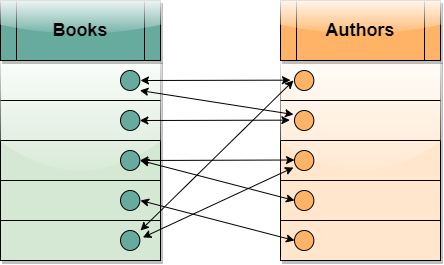

The diagram above was exported from draw.io. Its source (the exported page's mxGraphModel, read from the mxfile embedded in the PNG):
<mxGraphModel dx="716" dy="400" grid="1" gridSize="10" guides="1" tooltips="1" connect="1" arrows="1" fold="1" page="1" pageScale="1" pageWidth="827" pageHeight="1169" math="0" shadow="0">
  <root>
    <mxCell id="WIyWlLk6GJQsqaUBKTNV-0" />
    <mxCell id="WIyWlLk6GJQsqaUBKTNV-1" parent="WIyWlLk6GJQsqaUBKTNV-0" />
    <mxCell id="kDwrrtvbMvYhLsKGPAvK-18" value="" style="rounded=0;whiteSpace=wrap;html=1;fontSize=15;fontColor=#FFFFFF;labelBackgroundColor=#FF99FF;labelBorderColor=#000000;fillColor=#D5E8D4;shadow=1;glass=1;" vertex="1" parent="WIyWlLk6GJQsqaUBKTNV-1">
      <mxGeometry x="120" y="120" width="160" height="200" as="geometry" />
    </mxCell>
    <mxCell id="kDwrrtvbMvYhLsKGPAvK-19" value="" style="endArrow=none;html=1;fontSize=15;fontColor=#FFFFFF;" edge="1" parent="WIyWlLk6GJQsqaUBKTNV-1">
      <mxGeometry width="50" height="50" relative="1" as="geometry">
        <mxPoint x="120" y="200" as="sourcePoint" />
        <mxPoint x="280" y="200" as="targetPoint" />
      </mxGeometry>
    </mxCell>
    <mxCell id="kDwrrtvbMvYhLsKGPAvK-20" value="" style="endArrow=none;html=1;fontSize=15;fontColor=#FFFFFF;shadow=0;" edge="1" parent="WIyWlLk6GJQsqaUBKTNV-1">
      <mxGeometry width="50" height="50" relative="1" as="geometry">
        <mxPoint x="120" y="160" as="sourcePoint" />
        <mxPoint x="280" y="160" as="targetPoint" />
      </mxGeometry>
    </mxCell>
    <mxCell id="kDwrrtvbMvYhLsKGPAvK-21" value="" style="endArrow=none;html=1;fontSize=15;fontColor=#FFFFFF;" edge="1" parent="WIyWlLk6GJQsqaUBKTNV-1">
      <mxGeometry width="50" height="50" relative="1" as="geometry">
        <mxPoint x="120" y="240" as="sourcePoint" />
        <mxPoint x="280" y="240" as="targetPoint" />
      </mxGeometry>
    </mxCell>
    <mxCell id="kDwrrtvbMvYhLsKGPAvK-22" value="" style="endArrow=none;html=1;fontSize=15;fontColor=#FFFFFF;" edge="1" parent="WIyWlLk6GJQsqaUBKTNV-1">
      <mxGeometry width="50" height="50" relative="1" as="geometry">
        <mxPoint x="120" y="280" as="sourcePoint" />
        <mxPoint x="280" y="280" as="targetPoint" />
      </mxGeometry>
    </mxCell>
    <mxCell id="kDwrrtvbMvYhLsKGPAvK-23" value="" style="rounded=0;whiteSpace=wrap;html=1;fontSize=15;fontColor=#FFFFFF;labelBackgroundColor=#66FF66;fillColor=#FFE6CC;shadow=1;comic=0;glass=1;" vertex="1" parent="WIyWlLk6GJQsqaUBKTNV-1">
      <mxGeometry x="400" y="120" width="160" height="200" as="geometry" />
    </mxCell>
    <mxCell id="kDwrrtvbMvYhLsKGPAvK-24" value="" style="endArrow=none;html=1;fontSize=15;fontColor=#FFFFFF;" edge="1" parent="WIyWlLk6GJQsqaUBKTNV-1">
      <mxGeometry width="50" height="50" relative="1" as="geometry">
        <mxPoint x="400" y="160" as="sourcePoint" />
        <mxPoint x="560" y="160" as="targetPoint" />
      </mxGeometry>
    </mxCell>
    <mxCell id="kDwrrtvbMvYhLsKGPAvK-25" value="" style="endArrow=none;html=1;fontSize=15;fontColor=#FFFFFF;" edge="1" parent="WIyWlLk6GJQsqaUBKTNV-1">
      <mxGeometry width="50" height="50" relative="1" as="geometry">
        <mxPoint x="400" y="200" as="sourcePoint" />
        <mxPoint x="560" y="200" as="targetPoint" />
      </mxGeometry>
    </mxCell>
    <mxCell id="kDwrrtvbMvYhLsKGPAvK-26" value="" style="endArrow=none;html=1;fontSize=15;fontColor=#FFFFFF;" edge="1" parent="WIyWlLk6GJQsqaUBKTNV-1">
      <mxGeometry width="50" height="50" relative="1" as="geometry">
        <mxPoint x="400" y="240" as="sourcePoint" />
        <mxPoint x="560" y="240" as="targetPoint" />
      </mxGeometry>
    </mxCell>
    <mxCell id="kDwrrtvbMvYhLsKGPAvK-27" value="" style="endArrow=none;html=1;fontSize=15;fontColor=#FFFFFF;" edge="1" parent="WIyWlLk6GJQsqaUBKTNV-1">
      <mxGeometry width="50" height="50" relative="1" as="geometry">
        <mxPoint x="400" y="280" as="sourcePoint" />
        <mxPoint x="560" y="280" as="targetPoint" />
      </mxGeometry>
    </mxCell>
    <mxCell id="kDwrrtvbMvYhLsKGPAvK-28" value="&lt;font color=&quot;#000000&quot; size=&quot;1&quot;&gt;&lt;b style=&quot;font-size: 18px&quot;&gt;Books&lt;/b&gt;&lt;/font&gt;" style="shape=process;whiteSpace=wrap;html=1;backgroundOutline=1;fontSize=15;fontColor=#FFFFFF;fillColor=#67AB9F;shadow=1;glass=1;rounded=0;" vertex="1" parent="WIyWlLk6GJQsqaUBKTNV-1">
      <mxGeometry x="120" y="60" width="160" height="60" as="geometry" />
    </mxCell>
    <mxCell id="kDwrrtvbMvYhLsKGPAvK-29" value="&lt;font color=&quot;#000000&quot; size=&quot;1&quot;&gt;&lt;b style=&quot;font-size: 18px&quot;&gt;Authors&lt;/b&gt;&lt;/font&gt;" style="shape=process;whiteSpace=wrap;html=1;backgroundOutline=1;fontSize=15;fontColor=#FFFFFF;fillColor=#FFB366;shadow=1;comic=0;glass=1;" vertex="1" parent="WIyWlLk6GJQsqaUBKTNV-1">
      <mxGeometry x="400" y="60" width="160" height="60" as="geometry" />
    </mxCell>
    <mxCell id="kDwrrtvbMvYhLsKGPAvK-31" value="" style="ellipse;whiteSpace=wrap;html=1;aspect=fixed;labelBackgroundColor=#7EA6E0;fontSize=15;fontColor=#FFFFFF;fillColor=#67AB9F;" vertex="1" parent="WIyWlLk6GJQsqaUBKTNV-1">
      <mxGeometry x="240" y="250" width="19.35" height="20" as="geometry" />
    </mxCell>
    <mxCell id="kDwrrtvbMvYhLsKGPAvK-33" value="" style="ellipse;whiteSpace=wrap;html=1;aspect=fixed;labelBackgroundColor=#7EA6E0;fontSize=15;fontColor=#FFFFFF;fillColor=#67AB9F;" vertex="1" parent="WIyWlLk6GJQsqaUBKTNV-1">
      <mxGeometry x="240" y="290" width="19.35" height="20" as="geometry" />
    </mxCell>
    <mxCell id="kDwrrtvbMvYhLsKGPAvK-35" value="" style="ellipse;whiteSpace=wrap;html=1;aspect=fixed;labelBackgroundColor=#7EA6E0;fontSize=15;fontColor=#FFFFFF;fillColor=#67AB9F;" vertex="1" parent="WIyWlLk6GJQsqaUBKTNV-1">
      <mxGeometry x="240" y="210" width="19.35" height="20" as="geometry" />
    </mxCell>
    <mxCell id="kDwrrtvbMvYhLsKGPAvK-36" value="" style="ellipse;whiteSpace=wrap;html=1;aspect=fixed;labelBackgroundColor=#7EA6E0;fontSize=15;fontColor=#FFFFFF;fillColor=#67AB9F;" vertex="1" parent="WIyWlLk6GJQsqaUBKTNV-1">
      <mxGeometry x="240" y="170" width="19.35" height="20" as="geometry" />
    </mxCell>
    <mxCell id="kDwrrtvbMvYhLsKGPAvK-37" value="" style="ellipse;whiteSpace=wrap;html=1;aspect=fixed;labelBackgroundColor=#7EA6E0;fontSize=15;fontColor=#FFFFFF;fillColor=#67AB9F;" vertex="1" parent="WIyWlLk6GJQsqaUBKTNV-1">
      <mxGeometry x="240" y="130" width="19.35" height="20" as="geometry" />
    </mxCell>
    <mxCell id="kDwrrtvbMvYhLsKGPAvK-38" value="" style="ellipse;whiteSpace=wrap;html=1;aspect=fixed;labelBackgroundColor=#7EA6E0;fontSize=15;fontColor=#FFFFFF;fillColor=#FFB366;" vertex="1" parent="WIyWlLk6GJQsqaUBKTNV-1">
      <mxGeometry x="414" y="290" width="19.35" height="20" as="geometry" />
    </mxCell>
    <mxCell id="kDwrrtvbMvYhLsKGPAvK-39" value="" style="ellipse;whiteSpace=wrap;html=1;aspect=fixed;labelBackgroundColor=#7EA6E0;fontSize=15;fontColor=#FFFFFF;fillColor=#FFB366;" vertex="1" parent="WIyWlLk6GJQsqaUBKTNV-1">
      <mxGeometry x="414" y="250" width="19.35" height="20" as="geometry" />
    </mxCell>
    <mxCell id="kDwrrtvbMvYhLsKGPAvK-40" value="" style="ellipse;whiteSpace=wrap;html=1;aspect=fixed;labelBackgroundColor=#7EA6E0;fontSize=15;fontColor=#FFFFFF;fillColor=#FFB366;" vertex="1" parent="WIyWlLk6GJQsqaUBKTNV-1">
      <mxGeometry x="414" y="210" width="19.35" height="20" as="geometry" />
    </mxCell>
    <mxCell id="kDwrrtvbMvYhLsKGPAvK-41" value="" style="ellipse;whiteSpace=wrap;html=1;aspect=fixed;labelBackgroundColor=#7EA6E0;fontSize=15;fontColor=#FFFFFF;fillColor=#FFB366;" vertex="1" parent="WIyWlLk6GJQsqaUBKTNV-1">
      <mxGeometry x="414" y="170" width="19.35" height="20" as="geometry" />
    </mxCell>
    <mxCell id="kDwrrtvbMvYhLsKGPAvK-42" value="" style="ellipse;whiteSpace=wrap;html=1;aspect=fixed;labelBackgroundColor=#7EA6E0;fontSize=15;fontColor=#FFFFFF;fillColor=#FFB366;" vertex="1" parent="WIyWlLk6GJQsqaUBKTNV-1">
      <mxGeometry x="414" y="130" width="19.35" height="20" as="geometry" />
    </mxCell>
    <mxCell id="kDwrrtvbMvYhLsKGPAvK-43" value="" style="endArrow=classic;startArrow=classic;html=1;fontSize=15;fontColor=#FFFFFF;exitX=1;exitY=0.5;exitDx=0;exitDy=0;" edge="1" parent="WIyWlLk6GJQsqaUBKTNV-1">
      <mxGeometry width="50" height="50" relative="1" as="geometry">
        <mxPoint x="262.3499999999999" y="297" as="sourcePoint" />
        <mxPoint x="413" y="227" as="targetPoint" />
        <Array as="points" />
      </mxGeometry>
    </mxCell>
    <mxCell id="kDwrrtvbMvYhLsKGPAvK-44" value="" style="endArrow=classic;startArrow=classic;html=1;fontSize=15;fontColor=#FFFFFF;" edge="1" parent="WIyWlLk6GJQsqaUBKTNV-1">
      <mxGeometry width="50" height="50" relative="1" as="geometry">
        <mxPoint x="260" y="290" as="sourcePoint" />
        <mxPoint x="413" y="140" as="targetPoint" />
      </mxGeometry>
    </mxCell>
    <mxCell id="kDwrrtvbMvYhLsKGPAvK-45" value="" style="endArrow=classic;startArrow=classic;html=1;fontSize=15;fontColor=#FFFFFF;exitX=1;exitY=0.5;exitDx=0;exitDy=0;" edge="1" parent="WIyWlLk6GJQsqaUBKTNV-1" source="kDwrrtvbMvYhLsKGPAvK-35">
      <mxGeometry width="50" height="50" relative="1" as="geometry">
        <mxPoint x="304" y="219.5" as="sourcePoint" />
        <mxPoint x="414" y="219.5" as="targetPoint" />
      </mxGeometry>
    </mxCell>
    <mxCell id="kDwrrtvbMvYhLsKGPAvK-46" value="" style="endArrow=classic;startArrow=classic;html=1;fontSize=15;fontColor=#FFFFFF;" edge="1" parent="WIyWlLk6GJQsqaUBKTNV-1">
      <mxGeometry width="50" height="50" relative="1" as="geometry">
        <mxPoint x="260" y="140" as="sourcePoint" />
        <mxPoint x="410" y="139.66000000000003" as="targetPoint" />
      </mxGeometry>
    </mxCell>
    <mxCell id="kDwrrtvbMvYhLsKGPAvK-47" value="" style="endArrow=classic;startArrow=classic;html=1;fontSize=15;fontColor=#FFFFFF;" edge="1" parent="WIyWlLk6GJQsqaUBKTNV-1">
      <mxGeometry width="50" height="50" relative="1" as="geometry">
        <mxPoint x="259.35000000000014" y="180" as="sourcePoint" />
        <mxPoint x="409.35" y="179.66000000000008" as="targetPoint" />
      </mxGeometry>
    </mxCell>
    <mxCell id="kDwrrtvbMvYhLsKGPAvK-48" value="" style="endArrow=classic;startArrow=classic;html=1;fontSize=15;fontColor=#FFFFFF;entryX=0;entryY=0.5;entryDx=0;entryDy=0;entryPerimeter=0;" edge="1" parent="WIyWlLk6GJQsqaUBKTNV-1" target="kDwrrtvbMvYhLsKGPAvK-38">
      <mxGeometry width="50" height="50" relative="1" as="geometry">
        <mxPoint x="260" y="260" as="sourcePoint" />
        <mxPoint x="414" y="290" as="targetPoint" />
      </mxGeometry>
    </mxCell>
    <mxCell id="kDwrrtvbMvYhLsKGPAvK-49" value="" style="endArrow=classic;startArrow=classic;html=1;fontSize=15;fontColor=#FFFFFF;entryX=0;entryY=0.5;entryDx=0;entryDy=0;entryPerimeter=0;" edge="1" parent="WIyWlLk6GJQsqaUBKTNV-1">
      <mxGeometry width="50" height="50" relative="1" as="geometry">
        <mxPoint x="260.0000000000001" y="220" as="sourcePoint" />
        <mxPoint x="414" y="260" as="targetPoint" />
      </mxGeometry>
    </mxCell>
    <mxCell id="kDwrrtvbMvYhLsKGPAvK-50" value="" style="endArrow=classic;startArrow=classic;html=1;fontSize=15;fontColor=#FFFFFF;" edge="1" parent="WIyWlLk6GJQsqaUBKTNV-1">
      <mxGeometry width="50" height="50" relative="1" as="geometry">
        <mxPoint x="259.35" y="150" as="sourcePoint" />
        <mxPoint x="413" y="174" as="targetPoint" />
      </mxGeometry>
    </mxCell>
  </root>
</mxGraphModel>